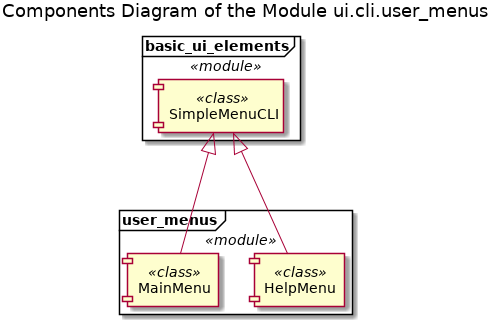

The diagram above was rendered by PlantUML. Its source (embedded in the PNG):
@startuml sudoku_ui_cli_user_menus_components

title Components Diagram of the Module ui.cli.user_menus




















frame "basic_ui_elements" <<module>> {
    component "SimpleMenuCLI" <<class>>
}

frame "user_menus" <<module>> {
    component "MainMenu" <<class>>
    
    component "HelpMenu" <<class>>
}

SimpleMenuCLI <|--- MainMenu

SimpleMenuCLI <|--- HelpMenu

@enduml